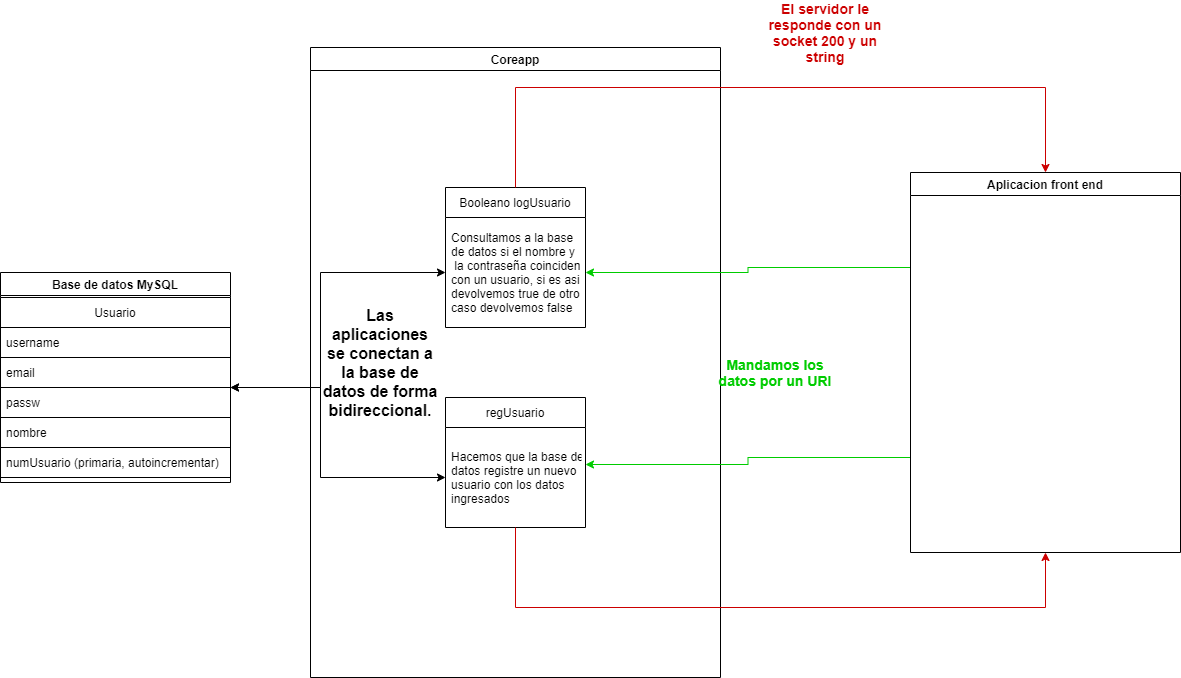

The diagram above was exported from draw.io. Its source (the exported page's mxGraphModel, read from the mxfile embedded in the PNG):
<mxGraphModel dx="1929" dy="940" grid="1" gridSize="10" guides="1" tooltips="1" connect="1" arrows="1" fold="1" page="1" pageScale="1" pageWidth="827" pageHeight="1169" math="0" shadow="0">
  <root>
    <mxCell id="0" />
    <mxCell id="1" parent="0" />
    <mxCell id="C5Z0v0VX3MeVh_jbXZKK-5" value="Coreapp" style="swimlane;fillColor=default;strokeColor=default;fontColor=default;" parent="1" vertex="1">
      <mxGeometry x="100" y="50" width="410" height="630" as="geometry" />
    </mxCell>
    <mxCell id="C5Z0v0VX3MeVh_jbXZKK-13" value="regUsuario" style="swimlane;fontStyle=0;childLayout=stackLayout;horizontal=1;startSize=30;horizontalStack=0;resizeParent=1;resizeParentMax=0;resizeLast=0;collapsible=1;marginBottom=0;fontColor=default;strokeColor=default;fillColor=default;" parent="C5Z0v0VX3MeVh_jbXZKK-5" vertex="1">
      <mxGeometry x="135" y="350" width="140" height="130" as="geometry" />
    </mxCell>
    <mxCell id="C5Z0v0VX3MeVh_jbXZKK-14" value="Hacemos que la base de &#10;datos registre un nuevo &#10;usuario con los datos &#10;ingresados" style="text;strokeColor=none;fillColor=none;align=left;verticalAlign=middle;spacingLeft=4;spacingRight=4;overflow=hidden;points=[[0,0.5],[1,0.5]];portConstraint=eastwest;rotatable=0;fontColor=default;" parent="C5Z0v0VX3MeVh_jbXZKK-13" vertex="1">
      <mxGeometry y="30" width="140" height="100" as="geometry" />
    </mxCell>
    <mxCell id="C5Z0v0VX3MeVh_jbXZKK-17" value="Booleano logUsuario" style="swimlane;fontStyle=0;childLayout=stackLayout;horizontal=1;startSize=30;horizontalStack=0;resizeParent=1;resizeParentMax=0;resizeLast=0;collapsible=1;marginBottom=0;fontColor=default;strokeColor=default;fillColor=default;" parent="C5Z0v0VX3MeVh_jbXZKK-5" vertex="1">
      <mxGeometry x="135" y="140" width="140" height="140" as="geometry" />
    </mxCell>
    <mxCell id="C5Z0v0VX3MeVh_jbXZKK-18" value="Consultamos a la base &#10;de datos si el nombre y&#10; la contraseña coinciden&#10;con un usuario, si es asi &#10;devolvemos true de otro&#10;caso devolvemos false" style="text;strokeColor=none;fillColor=none;align=left;verticalAlign=middle;spacingLeft=4;spacingRight=4;overflow=hidden;points=[[0,0.5],[1,0.5]];portConstraint=eastwest;rotatable=0;fontColor=default;" parent="C5Z0v0VX3MeVh_jbXZKK-17" vertex="1">
      <mxGeometry y="30" width="140" height="110" as="geometry" />
    </mxCell>
    <mxCell id="5ahNoXBC76Dx7_I7WtsA-9" value="&lt;font color=&quot;#000000&quot; style=&quot;font-size: 16px&quot;&gt;&lt;b&gt;Las aplicaciones se conectan a la base de datos de forma bidireccional.&lt;/b&gt;&lt;/font&gt;" style="text;html=1;strokeColor=none;fillColor=none;align=center;verticalAlign=middle;whiteSpace=wrap;rounded=0;fontSize=14;fontColor=#CC0000;" vertex="1" parent="C5Z0v0VX3MeVh_jbXZKK-5">
      <mxGeometry x="10" y="295" width="120" height="40" as="geometry" />
    </mxCell>
    <mxCell id="5ahNoXBC76Dx7_I7WtsA-1" style="edgeStyle=orthogonalEdgeStyle;rounded=0;orthogonalLoop=1;jettySize=auto;html=1;exitX=0;exitY=0.75;exitDx=0;exitDy=0;entryX=1;entryY=0.37;entryDx=0;entryDy=0;entryPerimeter=0;strokeColor=#00CC00;" edge="1" parent="1" source="C5Z0v0VX3MeVh_jbXZKK-7" target="C5Z0v0VX3MeVh_jbXZKK-14">
      <mxGeometry relative="1" as="geometry" />
    </mxCell>
    <mxCell id="5ahNoXBC76Dx7_I7WtsA-2" style="edgeStyle=orthogonalEdgeStyle;rounded=0;orthogonalLoop=1;jettySize=auto;html=1;exitX=0;exitY=0.25;exitDx=0;exitDy=0;strokeColor=#00CC00;" edge="1" parent="1" source="C5Z0v0VX3MeVh_jbXZKK-7" target="C5Z0v0VX3MeVh_jbXZKK-18">
      <mxGeometry relative="1" as="geometry" />
    </mxCell>
    <mxCell id="C5Z0v0VX3MeVh_jbXZKK-7" value="Aplicacion front end" style="swimlane;fillColor=default;strokeColor=default;fontColor=default;" parent="1" vertex="1">
      <mxGeometry x="700" y="175" width="270" height="380" as="geometry" />
    </mxCell>
    <mxCell id="C5Z0v0VX3MeVh_jbXZKK-12" value="Base de datos MySQL" style="swimlane;fillColor=default;strokeColor=default;fontColor=default;" parent="1" vertex="1">
      <mxGeometry x="-210" y="275" width="230" height="210" as="geometry" />
    </mxCell>
    <mxCell id="C5Z0v0VX3MeVh_jbXZKK-41" value="Usuario" style="swimlane;fontStyle=0;childLayout=stackLayout;horizontal=1;startSize=30;horizontalStack=0;resizeParent=1;resizeParentMax=0;resizeLast=0;collapsible=1;marginBottom=0;fontColor=default;strokeColor=default;fillColor=default;" parent="C5Z0v0VX3MeVh_jbXZKK-12" vertex="1">
      <mxGeometry y="25" width="230" height="180" as="geometry" />
    </mxCell>
    <mxCell id="C5Z0v0VX3MeVh_jbXZKK-42" value="username" style="text;strokeColor=default;fillColor=default;align=left;verticalAlign=middle;spacingLeft=4;spacingRight=4;overflow=hidden;points=[[0,0.5],[1,0.5]];portConstraint=eastwest;rotatable=0;fontColor=default;" parent="C5Z0v0VX3MeVh_jbXZKK-41" vertex="1">
      <mxGeometry y="30" width="230" height="30" as="geometry" />
    </mxCell>
    <mxCell id="C5Z0v0VX3MeVh_jbXZKK-43" value="email" style="text;strokeColor=default;fillColor=default;align=left;verticalAlign=middle;spacingLeft=4;spacingRight=4;overflow=hidden;points=[[0,0.5],[1,0.5]];portConstraint=eastwest;rotatable=0;fontColor=default;" parent="C5Z0v0VX3MeVh_jbXZKK-41" vertex="1">
      <mxGeometry y="60" width="230" height="30" as="geometry" />
    </mxCell>
    <mxCell id="C5Z0v0VX3MeVh_jbXZKK-49" value="passw" style="text;strokeColor=default;fillColor=default;align=left;verticalAlign=middle;spacingLeft=4;spacingRight=4;overflow=hidden;points=[[0,0.5],[1,0.5]];portConstraint=eastwest;rotatable=0;fontColor=default;" parent="C5Z0v0VX3MeVh_jbXZKK-41" vertex="1">
      <mxGeometry y="90" width="230" height="30" as="geometry" />
    </mxCell>
    <mxCell id="C5Z0v0VX3MeVh_jbXZKK-50" value="nombre" style="text;strokeColor=default;fillColor=default;align=left;verticalAlign=middle;spacingLeft=4;spacingRight=4;overflow=hidden;points=[[0,0.5],[1,0.5]];portConstraint=eastwest;rotatable=0;fontColor=default;" parent="C5Z0v0VX3MeVh_jbXZKK-41" vertex="1">
      <mxGeometry y="120" width="230" height="30" as="geometry" />
    </mxCell>
    <mxCell id="C5Z0v0VX3MeVh_jbXZKK-44" value="numUsuario (primaria, autoincrementar)" style="text;strokeColor=default;fillColor=default;align=left;verticalAlign=middle;spacingLeft=4;spacingRight=4;overflow=hidden;points=[[0,0.5],[1,0.5]];portConstraint=eastwest;rotatable=0;fontColor=default;" parent="C5Z0v0VX3MeVh_jbXZKK-41" vertex="1">
      <mxGeometry y="150" width="230" height="30" as="geometry" />
    </mxCell>
    <mxCell id="5ahNoXBC76Dx7_I7WtsA-3" style="edgeStyle=orthogonalEdgeStyle;rounded=0;orthogonalLoop=1;jettySize=auto;html=1;entryX=1;entryY=0.5;entryDx=0;entryDy=0;startArrow=classic;startFill=1;" edge="1" parent="1" source="C5Z0v0VX3MeVh_jbXZKK-14" target="C5Z0v0VX3MeVh_jbXZKK-41">
      <mxGeometry relative="1" as="geometry">
        <Array as="points">
          <mxPoint x="110" y="480" />
          <mxPoint x="110" y="390" />
        </Array>
      </mxGeometry>
    </mxCell>
    <mxCell id="5ahNoXBC76Dx7_I7WtsA-4" style="edgeStyle=orthogonalEdgeStyle;rounded=0;orthogonalLoop=1;jettySize=auto;html=1;entryX=1;entryY=0.5;entryDx=0;entryDy=0;startArrow=classic;startFill=1;" edge="1" parent="1" source="C5Z0v0VX3MeVh_jbXZKK-18" target="C5Z0v0VX3MeVh_jbXZKK-41">
      <mxGeometry relative="1" as="geometry">
        <Array as="points">
          <mxPoint x="110" y="275" />
          <mxPoint x="110" y="390" />
        </Array>
      </mxGeometry>
    </mxCell>
    <mxCell id="5ahNoXBC76Dx7_I7WtsA-5" value="&lt;font color=&quot;#00cc00&quot; style=&quot;font-size: 14px&quot;&gt;Mandamos los datos por un URI&lt;/font&gt;" style="text;html=1;strokeColor=none;fillColor=none;align=center;verticalAlign=middle;whiteSpace=wrap;rounded=0;fontSize=14;fontStyle=1" vertex="1" parent="1">
      <mxGeometry x="500" y="350" width="130" height="50" as="geometry" />
    </mxCell>
    <mxCell id="5ahNoXBC76Dx7_I7WtsA-6" style="edgeStyle=orthogonalEdgeStyle;rounded=0;orthogonalLoop=1;jettySize=auto;html=1;exitX=0.5;exitY=0;exitDx=0;exitDy=0;entryX=0.5;entryY=0;entryDx=0;entryDy=0;fontSize=14;fontColor=#CC0000;strokeColor=#CC0000;" edge="1" parent="1" source="C5Z0v0VX3MeVh_jbXZKK-17" target="C5Z0v0VX3MeVh_jbXZKK-7">
      <mxGeometry relative="1" as="geometry">
        <Array as="points">
          <mxPoint x="305" y="90" />
          <mxPoint x="835" y="90" />
        </Array>
      </mxGeometry>
    </mxCell>
    <mxCell id="5ahNoXBC76Dx7_I7WtsA-7" style="edgeStyle=orthogonalEdgeStyle;rounded=0;orthogonalLoop=1;jettySize=auto;html=1;entryX=0.5;entryY=1;entryDx=0;entryDy=0;fontSize=14;fontColor=#CC0000;strokeColor=#CC0000;" edge="1" parent="1" source="C5Z0v0VX3MeVh_jbXZKK-13" target="C5Z0v0VX3MeVh_jbXZKK-7">
      <mxGeometry relative="1" as="geometry">
        <Array as="points">
          <mxPoint x="305" y="610" />
          <mxPoint x="835" y="610" />
        </Array>
      </mxGeometry>
    </mxCell>
    <mxCell id="5ahNoXBC76Dx7_I7WtsA-8" value="&lt;font style=&quot;font-size: 14px&quot;&gt;El servidor le responde con un socket 200 y un string&lt;/font&gt;" style="text;html=1;strokeColor=none;fillColor=none;align=center;verticalAlign=middle;whiteSpace=wrap;rounded=0;fontSize=14;fontStyle=1;fontColor=#CC0000;" vertex="1" parent="1">
      <mxGeometry x="550" y="10" width="130" height="50" as="geometry" />
    </mxCell>
  </root>
</mxGraphModel>